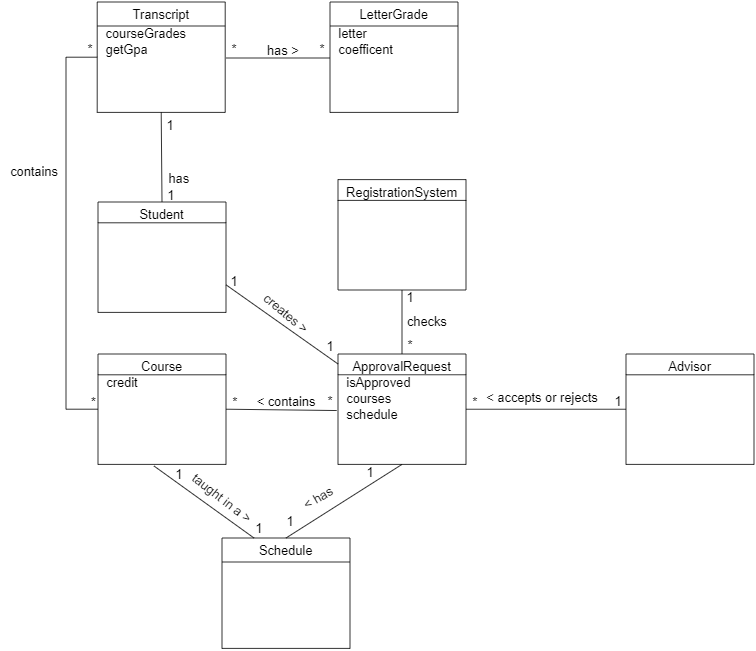

The diagram above was exported from draw.io. Its source (the exported page's mxGraphModel, read from the mxfile embedded in the PNG):
<mxGraphModel dx="2031" dy="1021" grid="1" gridSize="10" guides="1" tooltips="1" connect="1" arrows="0" fold="1" page="1" pageScale="1" pageWidth="1654" pageHeight="2336" math="0" shadow="0">
  <root>
    <mxCell id="WIyWlLk6GJQsqaUBKTNV-0" />
    <mxCell id="WIyWlLk6GJQsqaUBKTNV-1" parent="WIyWlLk6GJQsqaUBKTNV-0" />
    <mxCell id="k_vnNpU_pOpZ4ojMZLoB-0" value="Student" style="swimlane;fontStyle=0;align=center;verticalAlign=top;childLayout=stackLayout;horizontal=1;startSize=26;horizontalStack=0;resizeParent=1;resizeLast=0;collapsible=1;marginBottom=0;rounded=0;shadow=0;strokeWidth=1;fontSize=16;labelBackgroundColor=none;" vertex="1" parent="WIyWlLk6GJQsqaUBKTNV-1">
      <mxGeometry x="530" y="620" width="160" height="138" as="geometry">
        <mxRectangle x="130" y="380" width="160" height="26" as="alternateBounds" />
      </mxGeometry>
    </mxCell>
    <mxCell id="k_vnNpU_pOpZ4ojMZLoB-12" value="Course" style="swimlane;fontStyle=0;align=center;verticalAlign=top;childLayout=stackLayout;horizontal=1;startSize=26;horizontalStack=0;resizeParent=1;resizeLast=0;collapsible=1;marginBottom=0;rounded=0;shadow=0;strokeWidth=1;fontSize=16;labelBackgroundColor=none;" vertex="1" parent="WIyWlLk6GJQsqaUBKTNV-1">
      <mxGeometry x="530" y="810" width="160" height="138" as="geometry">
        <mxRectangle x="130" y="380" width="160" height="26" as="alternateBounds" />
      </mxGeometry>
    </mxCell>
    <mxCell id="k_vnNpU_pOpZ4ojMZLoB-97" value="&amp;nbsp; credit" style="text;html=1;align=left;verticalAlign=middle;resizable=0;points=[];autosize=1;strokeColor=none;fillColor=none;fontSize=16;" vertex="1" parent="k_vnNpU_pOpZ4ojMZLoB-12">
      <mxGeometry y="26" width="160" height="20" as="geometry" />
    </mxCell>
    <mxCell id="k_vnNpU_pOpZ4ojMZLoB-13" value="RegistrationSystem" style="swimlane;fontStyle=0;align=center;verticalAlign=top;childLayout=stackLayout;horizontal=1;startSize=26;horizontalStack=0;resizeParent=1;resizeLast=0;collapsible=1;marginBottom=0;rounded=0;shadow=0;strokeWidth=1;fontSize=16;labelBackgroundColor=none;" vertex="1" parent="WIyWlLk6GJQsqaUBKTNV-1">
      <mxGeometry x="830" y="592" width="160" height="138" as="geometry">
        <mxRectangle x="130" y="380" width="160" height="26" as="alternateBounds" />
      </mxGeometry>
    </mxCell>
    <mxCell id="k_vnNpU_pOpZ4ojMZLoB-14" value="Advisor" style="swimlane;fontStyle=0;align=center;verticalAlign=top;childLayout=stackLayout;horizontal=1;startSize=26;horizontalStack=0;resizeParent=1;resizeLast=0;collapsible=1;marginBottom=0;rounded=0;shadow=0;strokeWidth=1;fontSize=16;labelBackgroundColor=none;" vertex="1" parent="WIyWlLk6GJQsqaUBKTNV-1">
      <mxGeometry x="1190" y="810" width="160" height="138" as="geometry">
        <mxRectangle x="130" y="380" width="160" height="26" as="alternateBounds" />
      </mxGeometry>
    </mxCell>
    <mxCell id="k_vnNpU_pOpZ4ojMZLoB-29" value="ApprovalRequest" style="swimlane;fontStyle=0;align=center;verticalAlign=top;childLayout=stackLayout;horizontal=1;startSize=26;horizontalStack=0;resizeParent=1;resizeLast=0;collapsible=1;marginBottom=0;rounded=0;shadow=0;strokeWidth=1;fontSize=16;labelBackgroundColor=none;" vertex="1" parent="WIyWlLk6GJQsqaUBKTNV-1">
      <mxGeometry x="830" y="810" width="160" height="138" as="geometry">
        <mxRectangle x="130" y="380" width="160" height="26" as="alternateBounds" />
      </mxGeometry>
    </mxCell>
    <mxCell id="k_vnNpU_pOpZ4ojMZLoB-65" value="&amp;nbsp; isApproved" style="text;html=1;align=left;verticalAlign=middle;resizable=0;points=[];autosize=1;strokeColor=none;fillColor=none;fontSize=16;labelBackgroundColor=none;" vertex="1" parent="k_vnNpU_pOpZ4ojMZLoB-29">
      <mxGeometry y="26" width="160" height="20" as="geometry" />
    </mxCell>
    <mxCell id="k_vnNpU_pOpZ4ojMZLoB-73" value="&amp;nbsp; courses" style="text;html=1;align=left;verticalAlign=middle;resizable=0;points=[];autosize=1;strokeColor=none;fillColor=none;fontSize=16;labelBackgroundColor=none;" vertex="1" parent="k_vnNpU_pOpZ4ojMZLoB-29">
      <mxGeometry y="46" width="160" height="20" as="geometry" />
    </mxCell>
    <mxCell id="k_vnNpU_pOpZ4ojMZLoB-74" value="&amp;nbsp; schedule" style="text;html=1;align=left;verticalAlign=middle;resizable=0;points=[];autosize=1;strokeColor=none;fillColor=none;fontSize=16;labelBackgroundColor=none;" vertex="1" parent="k_vnNpU_pOpZ4ojMZLoB-29">
      <mxGeometry y="66" width="160" height="20" as="geometry" />
    </mxCell>
    <mxCell id="k_vnNpU_pOpZ4ojMZLoB-33" value="" style="endArrow=none;html=1;rounded=0;entryX=-0.01;entryY=0.718;entryDx=0;entryDy=0;entryPerimeter=0;exitX=1;exitY=0.5;exitDx=0;exitDy=0;fontSize=16;labelBackgroundColor=none;" edge="1" parent="WIyWlLk6GJQsqaUBKTNV-1" source="k_vnNpU_pOpZ4ojMZLoB-12">
      <mxGeometry width="50" height="50" relative="1" as="geometry">
        <mxPoint x="730" y="880" as="sourcePoint" />
        <mxPoint x="828.4000000000001" y="880.6679999999999" as="targetPoint" />
      </mxGeometry>
    </mxCell>
    <mxCell id="k_vnNpU_pOpZ4ojMZLoB-36" value="*" style="edgeLabel;html=1;align=center;verticalAlign=middle;resizable=0;points=[];fontSize=16;labelBackgroundColor=none;" vertex="1" connectable="0" parent="k_vnNpU_pOpZ4ojMZLoB-33">
      <mxGeometry x="-0.7975" y="-1" relative="1" as="geometry">
        <mxPoint x="-4" y="-10" as="offset" />
      </mxGeometry>
    </mxCell>
    <mxCell id="k_vnNpU_pOpZ4ojMZLoB-34" value="&amp;lt; contains" style="text;html=1;align=center;verticalAlign=middle;resizable=0;points=[];autosize=1;strokeColor=none;fillColor=none;fontSize=16;labelBackgroundColor=none;" vertex="1" parent="WIyWlLk6GJQsqaUBKTNV-1">
      <mxGeometry x="720" y="860" width="90" height="20" as="geometry" />
    </mxCell>
    <mxCell id="k_vnNpU_pOpZ4ojMZLoB-37" value="*" style="text;html=1;align=center;verticalAlign=middle;resizable=0;points=[];autosize=1;strokeColor=none;fillColor=none;fontSize=16;labelBackgroundColor=none;" vertex="1" parent="WIyWlLk6GJQsqaUBKTNV-1">
      <mxGeometry x="810" y="860" width="20" height="20" as="geometry" />
    </mxCell>
    <mxCell id="k_vnNpU_pOpZ4ojMZLoB-39" value="" style="endArrow=none;html=1;rounded=0;exitX=1;exitY=0.75;exitDx=0;exitDy=0;fontSize=16;labelBackgroundColor=none;" edge="1" parent="WIyWlLk6GJQsqaUBKTNV-1" source="k_vnNpU_pOpZ4ojMZLoB-0" target="k_vnNpU_pOpZ4ojMZLoB-29">
      <mxGeometry width="50" height="50" relative="1" as="geometry">
        <mxPoint x="700" y="690" as="sourcePoint" />
        <mxPoint x="790" y="690" as="targetPoint" />
      </mxGeometry>
    </mxCell>
    <mxCell id="k_vnNpU_pOpZ4ojMZLoB-42" value="1" style="edgeLabel;html=1;align=center;verticalAlign=middle;resizable=0;points=[];rotation=0;fontSize=16;labelBackgroundColor=none;" vertex="1" connectable="0" parent="k_vnNpU_pOpZ4ojMZLoB-39">
      <mxGeometry x="0.8148" y="1" relative="1" as="geometry">
        <mxPoint x="2" y="-12" as="offset" />
      </mxGeometry>
    </mxCell>
    <mxCell id="k_vnNpU_pOpZ4ojMZLoB-41" value="creates &amp;gt;" style="text;html=1;align=center;verticalAlign=middle;resizable=0;points=[];autosize=1;strokeColor=none;fillColor=none;rotation=40;fontSize=16;labelBackgroundColor=none;" vertex="1" parent="WIyWlLk6GJQsqaUBKTNV-1">
      <mxGeometry x="725" y="749" width="80" height="20" as="geometry" />
    </mxCell>
    <mxCell id="k_vnNpU_pOpZ4ojMZLoB-43" value="1" style="text;html=1;align=center;verticalAlign=middle;resizable=0;points=[];autosize=1;strokeColor=none;fillColor=none;rotation=0;fontSize=16;labelBackgroundColor=none;" vertex="1" parent="WIyWlLk6GJQsqaUBKTNV-1">
      <mxGeometry x="690" y="710" width="20" height="20" as="geometry" />
    </mxCell>
    <mxCell id="k_vnNpU_pOpZ4ojMZLoB-44" value="" style="endArrow=none;html=1;rounded=0;exitX=1;exitY=0.15;exitDx=0;exitDy=0;entryX=0;entryY=0.5;entryDx=0;entryDy=0;fontSize=16;exitPerimeter=0;labelBackgroundColor=none;" edge="1" parent="WIyWlLk6GJQsqaUBKTNV-1" source="k_vnNpU_pOpZ4ojMZLoB-74" target="k_vnNpU_pOpZ4ojMZLoB-14">
      <mxGeometry width="50" height="50" relative="1" as="geometry">
        <mxPoint x="990" y="875" as="sourcePoint" />
        <mxPoint x="1130" y="889" as="targetPoint" />
      </mxGeometry>
    </mxCell>
    <mxCell id="k_vnNpU_pOpZ4ojMZLoB-45" value="*" style="edgeLabel;html=1;align=center;verticalAlign=middle;resizable=0;points=[];fontSize=16;labelBackgroundColor=none;" vertex="1" connectable="0" parent="k_vnNpU_pOpZ4ojMZLoB-44">
      <mxGeometry x="-0.7975" y="-1" relative="1" as="geometry">
        <mxPoint x="-10" y="-10" as="offset" />
      </mxGeometry>
    </mxCell>
    <mxCell id="k_vnNpU_pOpZ4ojMZLoB-47" value="&amp;lt; accepts or rejects" style="edgeLabel;html=1;align=center;verticalAlign=middle;resizable=0;points=[];fontSize=16;labelBackgroundColor=none;" vertex="1" connectable="0" parent="k_vnNpU_pOpZ4ojMZLoB-44">
      <mxGeometry x="-0.0773" y="-2" relative="1" as="geometry">
        <mxPoint x="1" y="-17" as="offset" />
      </mxGeometry>
    </mxCell>
    <mxCell id="k_vnNpU_pOpZ4ojMZLoB-48" value="" style="endArrow=none;html=1;rounded=0;exitX=0.5;exitY=1;exitDx=0;exitDy=0;entryX=0.5;entryY=0;entryDx=0;entryDy=0;fontSize=16;labelBackgroundColor=none;" edge="1" parent="WIyWlLk6GJQsqaUBKTNV-1" source="k_vnNpU_pOpZ4ojMZLoB-13" target="k_vnNpU_pOpZ4ojMZLoB-29">
      <mxGeometry width="50" height="50" relative="1" as="geometry">
        <mxPoint x="700" y="731.4999999999998" as="sourcePoint" />
        <mxPoint x="840" y="831.7272727272727" as="targetPoint" />
      </mxGeometry>
    </mxCell>
    <mxCell id="k_vnNpU_pOpZ4ojMZLoB-51" value="checks" style="edgeLabel;html=1;align=center;verticalAlign=middle;resizable=0;points=[];fontSize=16;labelBackgroundColor=none;" vertex="1" connectable="0" parent="k_vnNpU_pOpZ4ojMZLoB-48">
      <mxGeometry x="-0.2302" y="-2" relative="1" as="geometry">
        <mxPoint x="32" y="8" as="offset" />
      </mxGeometry>
    </mxCell>
    <mxCell id="k_vnNpU_pOpZ4ojMZLoB-50" value="1" style="text;html=1;align=center;verticalAlign=middle;resizable=0;points=[];autosize=1;strokeColor=none;fillColor=none;fontSize=16;labelBackgroundColor=none;" vertex="1" parent="WIyWlLk6GJQsqaUBKTNV-1">
      <mxGeometry x="1170" y="860" width="20" height="20" as="geometry" />
    </mxCell>
    <mxCell id="k_vnNpU_pOpZ4ojMZLoB-52" value="1" style="text;html=1;align=center;verticalAlign=middle;resizable=0;points=[];autosize=1;strokeColor=none;fillColor=none;fontSize=16;labelBackgroundColor=none;" vertex="1" parent="WIyWlLk6GJQsqaUBKTNV-1">
      <mxGeometry x="910" y="730" width="20" height="20" as="geometry" />
    </mxCell>
    <mxCell id="k_vnNpU_pOpZ4ojMZLoB-53" value="*" style="text;html=1;align=center;verticalAlign=middle;resizable=0;points=[];autosize=1;strokeColor=none;fillColor=none;fontSize=16;labelBackgroundColor=none;" vertex="1" parent="WIyWlLk6GJQsqaUBKTNV-1">
      <mxGeometry x="910" y="790" width="20" height="20" as="geometry" />
    </mxCell>
    <mxCell id="k_vnNpU_pOpZ4ojMZLoB-54" value="Transcript" style="swimlane;fontStyle=0;align=center;verticalAlign=top;childLayout=stackLayout;horizontal=1;startSize=30;horizontalStack=0;resizeParent=1;resizeLast=0;collapsible=1;marginBottom=0;rounded=0;shadow=0;strokeWidth=1;fontSize=16;labelBackgroundColor=none;" vertex="1" parent="WIyWlLk6GJQsqaUBKTNV-1">
      <mxGeometry x="529" y="370" width="160" height="138" as="geometry">
        <mxRectangle x="130" y="380" width="160" height="26" as="alternateBounds" />
      </mxGeometry>
    </mxCell>
    <mxCell id="k_vnNpU_pOpZ4ojMZLoB-69" value="&amp;nbsp; courseGrades" style="text;html=1;align=left;verticalAlign=middle;resizable=0;points=[];autosize=1;strokeColor=none;fillColor=none;fontSize=16;labelBackgroundColor=none;" vertex="1" parent="k_vnNpU_pOpZ4ojMZLoB-54">
      <mxGeometry y="30" width="160" height="20" as="geometry" />
    </mxCell>
    <mxCell id="k_vnNpU_pOpZ4ojMZLoB-93" value="&amp;nbsp; getGpa" style="text;html=1;align=left;verticalAlign=middle;resizable=0;points=[];autosize=1;strokeColor=none;fillColor=none;fontSize=16;labelBackgroundColor=none;" vertex="1" parent="k_vnNpU_pOpZ4ojMZLoB-54">
      <mxGeometry y="50" width="160" height="20" as="geometry" />
    </mxCell>
    <mxCell id="k_vnNpU_pOpZ4ojMZLoB-57" value="" style="endArrow=none;html=1;rounded=0;entryX=0.5;entryY=1;entryDx=0;entryDy=0;exitX=0.5;exitY=0;exitDx=0;exitDy=0;fontSize=16;labelBackgroundColor=none;" edge="1" parent="WIyWlLk6GJQsqaUBKTNV-1" source="k_vnNpU_pOpZ4ojMZLoB-0" target="k_vnNpU_pOpZ4ojMZLoB-54">
      <mxGeometry width="50" height="50" relative="1" as="geometry">
        <mxPoint x="610" y="610" as="sourcePoint" />
        <mxPoint x="630" y="570" as="targetPoint" />
      </mxGeometry>
    </mxCell>
    <mxCell id="k_vnNpU_pOpZ4ojMZLoB-66" value="has" style="edgeLabel;html=1;align=center;verticalAlign=middle;resizable=0;points=[];fontSize=16;labelBackgroundColor=none;" vertex="1" connectable="0" parent="k_vnNpU_pOpZ4ojMZLoB-57">
      <mxGeometry x="0.2213" relative="1" as="geometry">
        <mxPoint x="21" y="39" as="offset" />
      </mxGeometry>
    </mxCell>
    <mxCell id="k_vnNpU_pOpZ4ojMZLoB-67" value="1" style="edgeLabel;html=1;align=center;verticalAlign=middle;resizable=0;points=[];fontSize=16;labelBackgroundColor=none;" vertex="1" connectable="0" parent="k_vnNpU_pOpZ4ojMZLoB-57">
      <mxGeometry x="0.844" relative="1" as="geometry">
        <mxPoint x="10" y="7" as="offset" />
      </mxGeometry>
    </mxCell>
    <mxCell id="k_vnNpU_pOpZ4ojMZLoB-68" value="1" style="edgeLabel;html=1;align=center;verticalAlign=middle;resizable=0;points=[];fontSize=16;labelBackgroundColor=none;" vertex="1" connectable="0" parent="k_vnNpU_pOpZ4ojMZLoB-57">
      <mxGeometry x="-0.6359" y="2" relative="1" as="geometry">
        <mxPoint x="12" y="11" as="offset" />
      </mxGeometry>
    </mxCell>
    <mxCell id="k_vnNpU_pOpZ4ojMZLoB-59" value="" style="endArrow=none;html=1;rounded=0;edgeStyle=elbowEdgeStyle;entryX=0;entryY=0.5;entryDx=0;entryDy=0;exitX=0;exitY=0.5;exitDx=0;exitDy=0;fontSize=16;labelBackgroundColor=none;" edge="1" parent="WIyWlLk6GJQsqaUBKTNV-1" source="k_vnNpU_pOpZ4ojMZLoB-12" target="k_vnNpU_pOpZ4ojMZLoB-54">
      <mxGeometry width="50" height="50" relative="1" as="geometry">
        <mxPoint x="410" y="850" as="sourcePoint" />
        <mxPoint x="410" y="560" as="targetPoint" />
        <Array as="points">
          <mxPoint x="490" y="690" />
        </Array>
      </mxGeometry>
    </mxCell>
    <mxCell id="k_vnNpU_pOpZ4ojMZLoB-63" value="*" style="edgeLabel;html=1;align=center;verticalAlign=middle;resizable=0;points=[];fontSize=16;labelBackgroundColor=none;" vertex="1" connectable="0" parent="k_vnNpU_pOpZ4ojMZLoB-59">
      <mxGeometry x="-0.9735" y="-1" relative="1" as="geometry">
        <mxPoint y="-8" as="offset" />
      </mxGeometry>
    </mxCell>
    <mxCell id="k_vnNpU_pOpZ4ojMZLoB-60" value="contains" style="text;html=1;align=center;verticalAlign=middle;resizable=0;points=[];autosize=1;strokeColor=none;fillColor=none;rotation=0;fontSize=16;labelBackgroundColor=none;" vertex="1" parent="WIyWlLk6GJQsqaUBKTNV-1">
      <mxGeometry x="410" y="572" width="80" height="20" as="geometry" />
    </mxCell>
    <mxCell id="k_vnNpU_pOpZ4ojMZLoB-64" value="*" style="text;html=1;align=center;verticalAlign=middle;resizable=0;points=[];autosize=1;strokeColor=none;fillColor=none;fontSize=16;labelBackgroundColor=none;" vertex="1" parent="WIyWlLk6GJQsqaUBKTNV-1">
      <mxGeometry x="510" y="420" width="20" height="20" as="geometry" />
    </mxCell>
    <mxCell id="k_vnNpU_pOpZ4ojMZLoB-75" value="Schedule" style="swimlane;fontStyle=0;align=center;verticalAlign=top;childLayout=stackLayout;horizontal=1;startSize=30;horizontalStack=0;resizeParent=1;resizeLast=0;collapsible=1;marginBottom=0;rounded=0;shadow=0;strokeWidth=1;fontSize=16;labelBackgroundColor=none;" vertex="1" parent="WIyWlLk6GJQsqaUBKTNV-1">
      <mxGeometry x="685" y="1040" width="160" height="138" as="geometry">
        <mxRectangle x="130" y="380" width="160" height="26" as="alternateBounds" />
      </mxGeometry>
    </mxCell>
    <mxCell id="k_vnNpU_pOpZ4ojMZLoB-77" value="" style="endArrow=none;html=1;rounded=0;exitX=0.5;exitY=1;exitDx=0;exitDy=0;entryX=0.5;entryY=0;entryDx=0;entryDy=0;fontSize=16;labelBackgroundColor=none;" edge="1" parent="WIyWlLk6GJQsqaUBKTNV-1" source="k_vnNpU_pOpZ4ojMZLoB-29" target="k_vnNpU_pOpZ4ojMZLoB-75">
      <mxGeometry width="50" height="50" relative="1" as="geometry">
        <mxPoint x="700" y="733.4999999999998" as="sourcePoint" />
        <mxPoint x="839.9999999999995" y="832.4545454545453" as="targetPoint" />
      </mxGeometry>
    </mxCell>
    <mxCell id="k_vnNpU_pOpZ4ojMZLoB-79" value="" style="endArrow=none;html=1;rounded=0;exitX=0.25;exitY=0;exitDx=0;exitDy=0;fontSize=16;labelBackgroundColor=none;" edge="1" parent="WIyWlLk6GJQsqaUBKTNV-1" source="k_vnNpU_pOpZ4ojMZLoB-75">
      <mxGeometry width="50" height="50" relative="1" as="geometry">
        <mxPoint x="919.9999999999995" y="957.9999999999998" as="sourcePoint" />
        <mxPoint x="600" y="950" as="targetPoint" />
      </mxGeometry>
    </mxCell>
    <mxCell id="k_vnNpU_pOpZ4ojMZLoB-81" value="1" style="edgeLabel;html=1;align=center;verticalAlign=middle;resizable=0;points=[];fontSize=16;labelBackgroundColor=none;" vertex="1" connectable="0" parent="k_vnNpU_pOpZ4ojMZLoB-79">
      <mxGeometry x="0.9352" y="-2" relative="1" as="geometry">
        <mxPoint x="25" y="9" as="offset" />
      </mxGeometry>
    </mxCell>
    <mxCell id="k_vnNpU_pOpZ4ojMZLoB-80" value="taught in a &amp;gt;" style="text;html=1;align=center;verticalAlign=middle;resizable=0;points=[];autosize=1;strokeColor=none;fillColor=none;rotation=38;fontSize=16;labelBackgroundColor=none;" vertex="1" parent="WIyWlLk6GJQsqaUBKTNV-1">
      <mxGeometry x="635" y="980" width="100" height="20" as="geometry" />
    </mxCell>
    <mxCell id="k_vnNpU_pOpZ4ojMZLoB-82" value="1" style="edgeLabel;html=1;align=center;verticalAlign=middle;resizable=0;points=[];fontSize=16;labelBackgroundColor=none;" vertex="1" connectable="0" parent="WIyWlLk6GJQsqaUBKTNV-1">
      <mxGeometry x="639.9976857071271" y="979.9986662210115" as="geometry">
        <mxPoint x="90" y="47" as="offset" />
      </mxGeometry>
    </mxCell>
    <mxCell id="k_vnNpU_pOpZ4ojMZLoB-83" value="&amp;lt; has" style="text;html=1;align=center;verticalAlign=middle;resizable=0;points=[];autosize=1;strokeColor=none;fillColor=none;rotation=-30;fontSize=16;labelBackgroundColor=none;" vertex="1" parent="WIyWlLk6GJQsqaUBKTNV-1">
      <mxGeometry x="775" y="980" width="60" height="20" as="geometry" />
    </mxCell>
    <mxCell id="k_vnNpU_pOpZ4ojMZLoB-84" value="1" style="text;html=1;align=center;verticalAlign=middle;resizable=0;points=[];autosize=1;strokeColor=none;fillColor=none;fontSize=16;labelBackgroundColor=none;" vertex="1" parent="WIyWlLk6GJQsqaUBKTNV-1">
      <mxGeometry x="760" y="1010" width="20" height="20" as="geometry" />
    </mxCell>
    <mxCell id="k_vnNpU_pOpZ4ojMZLoB-85" value="1" style="text;html=1;align=center;verticalAlign=middle;resizable=0;points=[];autosize=1;strokeColor=none;fillColor=none;fontSize=16;labelBackgroundColor=none;" vertex="1" parent="WIyWlLk6GJQsqaUBKTNV-1">
      <mxGeometry x="860" y="948" width="20" height="20" as="geometry" />
    </mxCell>
    <mxCell id="k_vnNpU_pOpZ4ojMZLoB-86" value="LetterGrade" style="swimlane;fontStyle=0;align=center;verticalAlign=top;childLayout=stackLayout;horizontal=1;startSize=30;horizontalStack=0;resizeParent=1;resizeLast=0;collapsible=1;marginBottom=0;rounded=0;shadow=0;strokeWidth=1;fontSize=16;labelBackgroundColor=none;" vertex="1" parent="WIyWlLk6GJQsqaUBKTNV-1">
      <mxGeometry x="820" y="370" width="160" height="138" as="geometry">
        <mxRectangle x="130" y="380" width="160" height="26" as="alternateBounds" />
      </mxGeometry>
    </mxCell>
    <mxCell id="k_vnNpU_pOpZ4ojMZLoB-87" value="&amp;nbsp; letter" style="text;html=1;align=left;verticalAlign=middle;resizable=0;points=[];autosize=1;strokeColor=none;fillColor=none;fontSize=16;labelBackgroundColor=none;" vertex="1" parent="k_vnNpU_pOpZ4ojMZLoB-86">
      <mxGeometry y="30" width="160" height="20" as="geometry" />
    </mxCell>
    <mxCell id="k_vnNpU_pOpZ4ojMZLoB-88" value="&amp;nbsp; coefficent" style="text;html=1;align=left;verticalAlign=middle;resizable=0;points=[];autosize=1;strokeColor=none;fillColor=none;fontSize=16;labelBackgroundColor=none;" vertex="1" parent="k_vnNpU_pOpZ4ojMZLoB-86">
      <mxGeometry y="50" width="160" height="20" as="geometry" />
    </mxCell>
    <mxCell id="k_vnNpU_pOpZ4ojMZLoB-89" value="" style="endArrow=none;html=1;rounded=0;fontSize=16;labelBackgroundColor=none;" edge="1" parent="WIyWlLk6GJQsqaUBKTNV-1">
      <mxGeometry width="50" height="50" relative="1" as="geometry">
        <mxPoint x="690" y="440" as="sourcePoint" />
        <mxPoint x="820" y="440" as="targetPoint" />
      </mxGeometry>
    </mxCell>
    <mxCell id="k_vnNpU_pOpZ4ojMZLoB-96" value="has &amp;gt;" style="edgeLabel;html=1;align=center;verticalAlign=middle;resizable=0;points=[];fontSize=16;labelBackgroundColor=none;" vertex="1" connectable="0" parent="k_vnNpU_pOpZ4ojMZLoB-89">
      <mxGeometry x="-0.4718" y="1" relative="1" as="geometry">
        <mxPoint x="36" y="-9" as="offset" />
      </mxGeometry>
    </mxCell>
    <mxCell id="k_vnNpU_pOpZ4ojMZLoB-94" value="*" style="text;html=1;align=center;verticalAlign=middle;resizable=0;points=[];autosize=1;strokeColor=none;fillColor=none;fontSize=16;labelBackgroundColor=none;" vertex="1" parent="WIyWlLk6GJQsqaUBKTNV-1">
      <mxGeometry x="800" y="420" width="20" height="20" as="geometry" />
    </mxCell>
    <mxCell id="k_vnNpU_pOpZ4ojMZLoB-95" value="*" style="text;html=1;align=center;verticalAlign=middle;resizable=0;points=[];autosize=1;strokeColor=none;fillColor=none;fontSize=16;labelBackgroundColor=none;" vertex="1" parent="WIyWlLk6GJQsqaUBKTNV-1">
      <mxGeometry x="690" y="420" width="20" height="20" as="geometry" />
    </mxCell>
  </root>
</mxGraphModel>